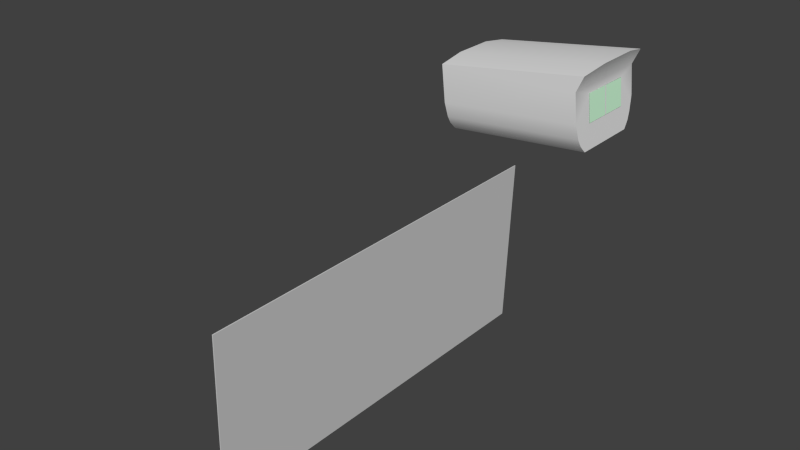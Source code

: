 # Source: mag-compass-float.blend  (saved by Blender 2.79.0; exported with 4.5.12 LTS)
import bpy
from mathutils import Matrix  # noqa: F401  (used for matrix-valued properties, if any)

bpy.ops.wm.read_factory_settings(use_empty=True)
scene = bpy.context.scene
scene.name = 'Scene'

# ---- collections
col_collection_1 = bpy.data.collections.new('Collection 1'); scene.collection.children.link(col_collection_1)

# ---- materials (node trees are filled in below, after node groups)
mat_material = bpy.data.materials.new('Material')
mat_material.alpha_threshold = 0.0
mat_material.use_transparent_shadow = False
mat_material.roughness = 0.5
mat_material_glass = bpy.data.materials.new('Material.Glass')
mat_material_glass.alpha_threshold = 0.0
mat_material_glass.use_transparent_shadow = False
mat_material_glass.diffuse_color = (0.6479, 1.0, 0.7093, 1.0)
mat_material_glass.specular_color = (0.5989, 1.0, 1.0)
mat_material_glass.roughness = 0.5
mat_material_glass.specular_intensity = 1.0
mat_deviation = bpy.data.materials.new('deviation')
mat_deviation.alpha_threshold = 0.0
mat_deviation.use_transparent_shadow = False
mat_deviation.roughness = 0.5
mat_correction_card = bpy.data.materials.new('correction-card')
mat_correction_card.alpha_threshold = 0.0
mat_correction_card.use_transparent_shadow = False
mat_correction_card.diffuse_color = (0.64, 0.64, 0.64, 1.0)
mat_correction_card.specular_color = (0.25, 0.25, 0.25)
mat_correction_card.roughness = 0.5
mat_correction_card.specular_intensity = 1.0

# ---- node groups
ng_auto_smooth = bpy.data.node_groups.new('Auto Smooth', 'GeometryNodeTree')
_s = ng_auto_smooth.interface.new_socket(name='Geometry', in_out='OUTPUT', socket_type='NodeSocketGeometry')
_s = ng_auto_smooth.interface.new_socket(name='Geometry', in_out='INPUT', socket_type='NodeSocketGeometry')
_s = ng_auto_smooth.interface.new_socket(name='Angle', in_out='INPUT', socket_type='NodeSocketFloat')
_s.subtype = 'ANGLE'
_s.min_value = 0.0
_s.max_value = 3.142
ng_auto_smooth.is_modifier = True
_N = ng_auto_smooth.nodes; _L = ng_auto_smooth.links
n0 = _N.new('NodeGroupOutput'); n0.name = 'Group Output'; n0.location = (480, -100)
n1 = _N.new('NodeGroupInput'); n1.name = 'Group Input'; n1.location = (-420, -300)
n2 = _N.new('NodeGroupInput'); n2.name = 'Group Input.001'; n2.location = (-60, -100)
n3 = _N.new('GeometryNodeSetShadeSmooth'); n3.name = 'Set Shade Smooth'; n3.location = (120, -100)
n3.domain = 'EDGE'
n4 = _N.new('GeometryNodeSetShadeSmooth'); n4.name = 'Set Shade Smooth.001'; n4.location = (300, -100)
n5 = _N.new('GeometryNodeInputMeshEdgeAngle'); n5.name = 'Edge Angle'; n5.location = (-420, -220)
n6 = _N.new('GeometryNodeInputEdgeSmooth'); n6.name = 'Is Edge Smooth'; n6.location = (-60, -160)
n7 = _N.new('GeometryNodeInputShadeSmooth'); n7.name = 'Is Face Smooth'; n7.location = (-240, -340)
n8 = _N.new('FunctionNodeBooleanMath'); n8.name = 'Boolean Math'; n8.location = (-60, -220)
n9 = _N.new('FunctionNodeCompare'); n9.name = 'Compare'; n9.location = (-240, -180)
n9.operation = 'LESS_EQUAL'
_L.new(n5.outputs[0], n9.inputs[0])
_L.new(n4.outputs[0], n0.inputs[0])
_L.new(n1.outputs[1], n9.inputs[1])
_L.new(n9.outputs[0], n8.inputs[0])
_L.new(n7.outputs[0], n8.inputs[1])
_L.new(n2.outputs[0], n3.inputs[0])
_L.new(n6.outputs[0], n3.inputs[1])
_L.new(n3.outputs[0], n4.inputs[0])
_L.new(n8.outputs[0], n3.inputs[2])
n0.is_active_output = True

# ---- material node trees

# ---- world
world_world = bpy.data.worlds.new('World'); scene.world = world_world
world_world.color = (0.05088, 0.05088, 0.05088)
world_world.use_sun_shadow = False
world_world.sun_shadow_jitter_overblur = 0.0
world_world.cycles.sampling_method = 'NONE'
world_world.cycles.sample_map_resolution = 256

# ---- meshes
me_casing_mesh_001 = bpy.data.meshes.new('Casing.mesh.001')
me_casing_mesh_001.from_pydata([(-0.3427, 0.0009836, 0.2326), (-0.3441, 0.0009811, 0.2475), (-0.3441, 4.149e-05, 0.2475), (-0.3427, 9.153e-06, 0.2326)], [], [(0, 1, 2, 3)])
me_casing_mesh_001.polygons.foreach_set('use_smooth', [True] * 1)
_uv = me_casing_mesh_001.uv_layers.new(name='UVMap')
_uv.uv.foreach_set('vector', [0.8007, 0.3986, 0.8006, 0.5544, 0.7938, 0.5546, 0.7938, 0.3988])
me_casing_mesh_001.materials.append(mat_material)
me_casing_mesh_001.use_remesh_preserve_volume = False
me_casing_mesh_001.use_remesh_preserve_attributes = False
me_casing_mesh_001.use_mirror_vertex_groups = False
me_casing_mesh_001.update()
me_interior_mesh_000 = bpy.data.meshes.new('Interior.mesh.000')
me_interior_mesh_000.from_pydata([(-0.03826, 0.01891, 0.005029), (-0.03629, 0.01843, -0.0155), (-0.03631, -0.01774, -0.01548), (-0.03824, -0.01762, 0.004658), (0.03637, -0.01801, 0.0139), (0.03837, -0.01812, -0.00832), (0.03839, 0.01798, -0.00834), (0.03635, 0.01845, 0.01428), (0.03598, 0.01039, 0.01851), (0.03598, -0.01099, 0.0184), (-0.03866, 0.01083, 0.009256), (-0.03867, -0.01057, 0.009152), (-0.03761, 0.02159, -0.00167), (0.03704, 0.02114, 0.006462), (-0.03716, -0.0212, -0.006585), (0.03751, -0.02159, 0.0006227), (-0.03718, 0.02161, -0.006189), (0.03751, 0.02117, 0.0008289), (-0.03663, 0.0205, -0.01197), (0.03806, 0.02005, -0.004887), (-0.03662, -0.01984, -0.01226), (0.03806, -0.02023, -0.005082), (-0.036, -0.01044, -0.01866), (0.03868, -0.01084, -0.0115), (-0.03618, -0.01542, -0.01679), (0.0385, -0.01581, -0.009634), (0.03868, 0.01054, -0.0114), (-0.036, 0.01097, -0.01855), (0.03852, 0.01606, -0.009672), (-0.03616, 0.0165, -0.01683), (-0.03798, 0.02061, 0.002159), (0.03665, 0.02016, 0.01085), (0.03617, 0.01517, 0.01639), (-0.03846, 0.01562, 0.007139), (-0.0376, -0.02122, -0.001971), (0.03704, -0.02161, 0.006256), (-0.03798, -0.01988, 0.001917), (0.03665, -0.02027, 0.01065), (0.03615, -0.01499, 0.01642), (-0.03848, -0.01458, 0.007176), (-0.03876, 0.0001263, 0.01015), (0.03589, -0.0003011, 0.0194), (-0.03592, 0.0002687, -0.0194), (0.03876, -0.0001478, -0.01225)], [], [(41, 40, 11, 9), (33, 10, 8, 32), (31, 13, 12, 30), (39, 38, 9, 11), (13, 17, 16, 12), (18, 19, 6, 1), (0, 33, 32, 7), (0, 3, 39, 11, 40, 10, 33), (0, 30, 12, 16, 18, 1, 29, 27, 42, 22, 24, 2, 20, 14, 34, 36, 3), (29, 1, 6, 28), (20, 21, 15, 14), (7, 31, 30, 0), (16, 17, 19, 18), (2, 5, 21, 20), (24, 22, 23, 25), (2, 24, 25, 5), (27, 29, 28, 26), (42, 27, 26, 43), (36, 37, 4, 3), (14, 15, 35, 34), (34, 35, 37, 36), (3, 4, 38, 39), (8, 10, 40, 41), (22, 42, 43, 23)])
me_interior_mesh_000.polygons.foreach_set('use_smooth', [1, 1, 1, 1, 1, 1, 1, 1, 1, 0, 1, 1, 1, 1, 0, 0, 0, 0, 1, 1, 1, 1, 1, 0])
_uv = me_interior_mesh_000.uv_layers.new(name='UVMap')
_uv.uv.foreach_set('vector', [0.7594, 0.2282, 0.7567, 0.168, 0.71, 0.1679, 0.6737, 0.2278, 0.8268, 0.1629, 0.8034, 0.1681, 0.8451, 0.2285, 0.8871, 0.2199, 0.9275, 0.1789, 0.9259, 0.1465, 0.8501, 0.1283, 0.8502, 0.1431, 0.6867, 0.1627, 0.6322, 0.2191, 0.6737, 0.2278, 0.71, 0.1679, 0.9259, 0.1465, 0.9226, 0.08176, 0.8499, 0.09884, 0.8501, 0.1283, 0.8498, 0.06936, 0.9223, 0.04442, 0.9219, 0.007086, 0.8496, 0.03988, 0.8503, 0.1578, 0.8268, 0.1629, 0.8871, 0.2199, 0.9292, 0.2113, 0.8503, 0.1578, 0.6634, 0.1575, 0.6867, 0.1627, 0.71, 0.1679, 0.7567, 0.168, 0.8034, 0.1681, 0.8268, 0.1629, 0.8503, 0.1578, 0.8502, 0.1431, 0.8501, 0.1283, 0.8499, 0.09884, 0.8498, 0.06936, 0.8496, 0.03988, 0.8264, 0.03993, 0.8031, 0.03997, 0.7567, 0.04007, 0.7102, 0.04016, 0.687, 0.0402, 0.6638, 0.04025, 0.6637, 0.06956, 0.6636, 0.09888, 0.6635, 0.1282, 0.6635, 0.1429, 0.6634, 0.1575, 0.8264, 0.03993, 0.8496, 0.03988, 0.9219, 0.007086, 0.8813, 0.007205, 0.6637, 0.06956, 0.5965, 0.04502, 0.5963, 0.082, 0.6636, 0.09888, 0.9292, 0.2113, 0.9275, 0.1789, 0.8502, 0.1431, 0.8503, 0.1578, 0.8499, 0.09884, 0.9226, 0.08176, 0.9223, 0.04442, 0.8498, 0.06936, 0.6638, 0.04025, 0.5967, 0.00804, 0.5965, 0.04502, 0.6637, 0.06956, 0.687, 0.0402, 0.7102, 0.04016, 0.678, 0.007802, 0.6374, 0.007921, 0.6638, 0.04025, 0.687, 0.0402, 0.6374, 0.007921, 0.5967, 0.00804, 0.8031, 0.03997, 0.8264, 0.03993, 0.8813, 0.007205, 0.8406, 0.007325, 0.7567, 0.04007, 0.8031, 0.03997, 0.8406, 0.007325, 0.7593, 0.007563, 0.6635, 0.1429, 0.5921, 0.1782, 0.5907, 0.2103, 0.6634, 0.1575, 0.6636, 0.09888, 0.5963, 0.082, 0.5935, 0.1461, 0.6635, 0.1282, 0.6635, 0.1282, 0.5935, 0.1461, 0.5921, 0.1782, 0.6635, 0.1429, 0.6634, 0.1575, 0.5907, 0.2103, 0.6322, 0.2191, 0.6867, 0.1627, 0.8451, 0.2285, 0.8034, 0.1681, 0.7567, 0.168, 0.7594, 0.2282, 0.7102, 0.04016, 0.7567, 0.04007, 0.7593, 0.007563, 0.678, 0.007802])
me_interior_mesh_000.materials.append(mat_material)
me_interior_mesh_000.use_remesh_preserve_volume = False
me_interior_mesh_000.use_remesh_preserve_attributes = False
me_interior_mesh_000.use_mirror_vertex_groups = False
me_interior_mesh_000.update()
me_ring_mesh_000 = bpy.data.meshes.new('Ring.mesh.000')
me_ring_mesh_000.from_pydata([(-0.377, 0.01233, 0.2468), (-0.3713, 0.01612, 0.2468), (-0.3647, 0.01744, 0.2468), (-0.358, 0.01612, 0.2468), (-0.3523, 0.01233, 0.2468), (-0.3485, 0.006676, 0.2468), (-0.3472, 0.0, 0.2468), (-0.3485, -0.006676, 0.2468), (-0.3523, -0.01233, 0.2468), (-0.358, -0.01612, 0.2468), (-0.3647, -0.01744, 0.2468), (-0.3713, -0.01612, 0.2468), (-0.377, -0.01233, 0.2468), (-0.3808, -0.006676, 0.2468), (-0.3821, 0.0, 0.2468), (-0.3808, 0.006676, 0.2468), (-0.384, 0.0075, 0.2349), (-0.3856, 0.0, 0.2349), (-0.384, -0.0075, 0.2349), (-0.3795, -0.01386, 0.2349), (-0.3727, -0.01811, 0.2349), (-0.3647, -0.0196, 0.2349), (-0.3566, -0.01811, 0.2349), (-0.3498, -0.01386, 0.2349), (-0.3453, -0.0075, 0.2349), (-0.3437, 0.0, 0.2349), (-0.3453, 0.0075, 0.2349), (-0.3498, 0.01386, 0.2349), (-0.3566, 0.01811, 0.2349), (-0.3647, 0.0196, 0.2349), (-0.3727, 0.01811, 0.2349), (-0.3795, 0.01386, 0.2349), (-0.3767, 0.01202, 0.231), (-0.3712, 0.01571, 0.231), (-0.3647, 0.01701, 0.231), (-0.3581, 0.01571, 0.231), (-0.3526, 0.01202, 0.231), (-0.3489, 0.006507, 0.231), (-0.3477, 0.0, 0.231), (-0.3489, -0.006507, 0.231), (-0.3526, -0.01202, 0.231), (-0.3581, -0.01571, 0.231), (-0.3647, -0.01701, 0.231), (-0.3712, -0.01571, 0.231), (-0.3767, -0.01202, 0.231), (-0.3804, -0.006507, 0.231), (-0.3817, 0.0, 0.231), (-0.3804, 0.006507, 0.231)], [], [(31, 0, 1, 30), (2, 29, 30, 1), (3, 28, 29, 2), (4, 27, 28, 3), (5, 26, 27, 4), (6, 25, 26, 5), (7, 24, 25, 6), (8, 23, 24, 7), (9, 22, 23, 8), (10, 21, 22, 9), (11, 20, 21, 10), (12, 19, 20, 11), (13, 18, 19, 12), (14, 17, 18, 13), (15, 16, 17, 14), (0, 31, 16, 15), (31, 32, 47, 16), (16, 47, 46, 17), (17, 46, 45, 18), (18, 45, 44, 19), (19, 44, 43, 20), (20, 43, 42, 21), (21, 42, 41, 22), (22, 41, 40, 23), (23, 40, 39, 24), (24, 39, 38, 25), (25, 38, 37, 26), (26, 37, 36, 27), (27, 36, 35, 28), (28, 35, 34, 29), (29, 34, 33, 30), (30, 33, 32, 31)])
me_ring_mesh_000.polygons.foreach_set('use_smooth', [True] * 32)
_uv = me_ring_mesh_000.uv_layers.new(name='UVMap')
_uv.uv.foreach_set('vector', [0.4961, 0.0625, 0.4961, 0.2578, 0.375, 0.2578, 0.375, 0.0625, 0.25, 0.2578, 0.25, 0.0625, 0.375, 0.0625, 0.375, 0.2578, 0.1289, 0.2578, 0.1289, 0.0625, 0.25, 0.0625, 0.25, 0.2578, 0.003906, 0.2578, 0.003906, 0.0625, 0.1289, 0.0625, 0.1289, 0.2578, 0.375, 1.0, 0.375, 0.8125, 0.4961, 0.8125, 0.4961, 1.0, 0.25, 1.0, 0.25, 0.8125, 0.375, 0.8125, 0.375, 1.0, 0.1289, 1.0, 0.1289, 0.8125, 0.25, 0.8125, 0.25, 1.0, 0.003906, 1.0, 0.003906, 0.8125, 0.1289, 0.8125, 0.1289, 1.0, 0.375, 0.7539, 0.375, 0.5625, 0.4961, 0.5625, 0.4961, 0.7539, 0.25, 0.7539, 0.25, 0.5625, 0.375, 0.5625, 0.375, 0.7539, 0.1289, 0.7539, 0.1289, 0.5625, 0.25, 0.5625, 0.25, 0.7539, 0.003906, 0.7539, 0.003906, 0.5625, 0.1289, 0.5625, 0.1289, 0.7539, 0.375, 0.5039, 0.375, 0.3125, 0.4961, 0.3125, 0.4961, 0.5039, 0.25, 0.5039, 0.25, 0.3125, 0.375, 0.3125, 0.375, 0.5039, 0.1289, 0.5039, 0.1289, 0.3125, 0.25, 0.3125, 0.25, 0.5039, 0.003906, 0.5039, 0.003906, 0.3125, 0.1289, 0.3125, 0.1289, 0.5039, 0.003906, 0.3125, 0.003906, 0.2578, 0.1289, 0.2578, 0.1289, 0.3125, 0.1289, 0.3125, 0.1289, 0.2578, 0.25, 0.2578, 0.25, 0.3125, 0.25, 0.3125, 0.25, 0.2578, 0.375, 0.2578, 0.375, 0.3125, 0.375, 0.3125, 0.375, 0.2578, 0.4961, 0.2578, 0.4961, 0.3125, 0.003906, 0.5625, 0.003906, 0.5039, 0.1289, 0.5039, 0.1289, 0.5625, 0.1289, 0.5625, 0.1289, 0.5039, 0.25, 0.5039, 0.25, 0.5625, 0.25, 0.5625, 0.25, 0.5039, 0.375, 0.5039, 0.375, 0.5625, 0.375, 0.5625, 0.375, 0.5039, 0.4961, 0.5039, 0.4961, 0.5625, 0.003906, 0.8125, 0.003906, 0.7539, 0.1289, 0.7539, 0.1289, 0.8125, 0.1289, 0.8125, 0.1289, 0.7539, 0.25, 0.7539, 0.25, 0.8125, 0.25, 0.8125, 0.25, 0.7539, 0.375, 0.7539, 0.375, 0.8125, 0.375, 0.8125, 0.375, 0.7539, 0.4961, 0.7539, 0.4961, 0.8125, 0.003906, 0.0625, 0.003906, 0.0, 0.1289, 0.0, 0.1289, 0.0625, 0.1289, 0.0625, 0.1289, 0.0, 0.25, 0.0, 0.25, 0.0625, 0.25, 0.0625, 0.25, 0.0, 0.375, 0.0, 0.375, 0.0625, 0.375, 0.0625, 0.375, 0.0, 0.4961, 0.0, 0.4961, 0.0625])
me_ring_mesh_000.materials.append(mat_material)
me_ring_mesh_000.use_remesh_preserve_volume = False
me_ring_mesh_000.use_remesh_preserve_attributes = False
me_ring_mesh_000.use_mirror_vertex_groups = False
me_ring_mesh_000.update()
me_circle_013 = bpy.data.meshes.new('Circle.013')
me_circle_013.from_pydata([(0.06151, 0.2349, 0.1548), (0.06008, 0.2349, 0.1697), (0.06007, 0.2049, 0.1698), (0.0615, 0.2049, 0.1548)], [], [(0, 1, 2, 3)])
me_circle_013.polygons.foreach_set('use_smooth', [True] * 1)
_uv = me_circle_013.uv_layers.new(name='UVMap')
_uv.uv.foreach_set('vector', [0.8693, 0.2512, 0.8693, 0.3042, 0.7629, 0.3043, 0.7629, 0.2512])
me_circle_013.materials.append(mat_material_glass)
me_circle_013.use_remesh_preserve_volume = False
me_circle_013.use_remesh_preserve_attributes = False
me_circle_013.use_mirror_vertex_groups = False
me_circle_013.update()
me_casing_mesh_009 = bpy.data.meshes.new('Casing.mesh.009')
me_casing_mesh_009.from_pydata([(-0.4231, 0.02587, 0.2482), (-0.4196, 0.01881, 0.2118), (-0.4196, -0.01926, 0.2116), (-0.4231, -0.02683, 0.248), (-0.3405, -0.02654, 0.2599), (-0.3414, -0.01895, 0.2191), (-0.3414, 0.01911, 0.2193), (-0.3405, 0.02615, 0.2601), (-0.339, 0.01296, 0.2627), (-0.339, -0.01076, 0.2626), (-0.4233, 0.01105, 0.2506), (-0.4233, -0.01135, 0.2505), (-0.3445, -0.0265, 0.2512), (-0.3445, 0.02619, 0.2515), (-0.4211, -0.02673, 0.2276), (-0.343, -0.02642, 0.2351), (-0.4211, 0.02597, 0.2278), (-0.343, 0.02627, 0.2354), (-0.4203, 0.0238, 0.2198), (-0.3422, 0.0241, 0.2273), (-0.42, 0.02203, 0.2158), (-0.3418, 0.02233, 0.2233), (-0.4203, -0.02489, 0.2196), (-0.3422, -0.02458, 0.2271), (-0.42, -0.02287, 0.2156), (-0.3418, -0.02256, 0.2231), (-0.3427, 0.01559, 0.2326), (-0.3441, 0.01559, 0.2475), (-0.3441, -0.01449, 0.2475), (-0.3427, -0.01449, 0.2326), (-0.3427, -0.02584, 0.2326), (-0.3427, 0.0255, 0.2325), (-0.3427, -0.01893, 0.2326), (-0.3425, 0.01913, 0.2304), (-0.3427, 0.01914, 0.2326), (-0.3414, -0.01895, 0.2191), (-0.3414, 0.01911, 0.2193), (-0.3427, 0.01559, 0.2326), (-0.3427, -0.01449, 0.2326), (-0.3427, -0.01893, 0.2326), (-0.3425, 0.01913, 0.2304), (-0.3414, -0.0145, 0.2191), (-0.3414, 0.01557, 0.2193), (-0.3427, 0.01559, 0.2326), (-0.3425, 0.01913, 0.2304), (-0.3427, 0.01914, 0.2326)], [], [(4, 12, 9), (7, 8, 13), (8, 10, 11, 9), (8, 9, 12, 13), (0, 10, 8, 7), (0, 7, 13), (3, 4, 9, 11), (3, 12, 4), (20, 21, 6, 1), (14, 15, 12, 3), (0, 3, 11, 10), (0, 16, 18, 20, 1, 2, 24, 22, 14, 3), (12, 28, 27, 26, 34, 31, 17, 13), (22, 23, 30, 15, 14), (0, 13, 17, 16), (16, 17, 31, 19, 18), (18, 19, 21, 20), (24, 25, 23, 22), (2, 5, 25, 24), (5, 32, 30, 23, 25), (30, 32, 29, 28, 12, 15), (31, 34, 33, 19), (33, 6, 21, 19), (39, 35, 41, 38), (37, 42, 36, 40), (44, 45, 43)])
me_casing_mesh_009.polygons.foreach_set('use_smooth', [True] * 26)
_uv = me_casing_mesh_009.uv_layers.new(name='UVMap')
_uv.uv.foreach_set('vector', [0.6007, 0.6939, 0.6007, 0.597, 0.7202, 0.7229, 0.9991, 0.6939, 0.8995, 0.7229, 0.999, 0.597, 0.6606, 0.9849, 0.9951, 0.9715, 0.9944, 0.9696, 0.6599, 0.9828, 0.8995, 0.7229, 0.7202, 0.7229, 0.6007, 0.597, 0.999, 0.597, 0.9956, 0.9631, 0.9951, 0.9715, 0.6606, 0.9849, 0.668, 0.9764, 0.9956, 0.9631, 0.668, 0.9764, 0.6872, 0.9442, 0.994, 0.9585, 0.6665, 0.9718, 0.6599, 0.9828, 0.9944, 0.9696, 0.994, 0.9585, 0.6856, 0.9395, 0.6665, 0.9718, 0.9964, 0.835, 0.6879, 0.8328, 0.6879, 0.8167, 0.9964, 0.8189, 0.9946, 0.8781, 0.6861, 0.8761, 0.6856, 0.9395, 0.994, 0.9585, 0.5096, 0.9357, 0.6811, 0.9362, 0.6307, 0.9444, 0.5578, 0.9442, 0.5101, 0.9338, 0.51, 0.8651, 0.5171, 0.838, 0.5229, 0.8245, 0.5334, 0.811, 0.6574, 0.8108, 0.6691, 0.8243, 0.6756, 0.8378, 0.6815, 0.8648, 0.6816, 0.9336, 0.6007, 0.5969, 0.6914, 0.5567, 0.9187, 0.555, 0.9182, 0.3961, 0.945, 0.3957, 0.9931, 0.3951, 0.999, 0.4255, 0.999, 0.5969, 0.9949, 0.8466, 0.6864, 0.8446, 0.6862, 0.8662, 0.6861, 0.8761, 0.9946, 0.8781, 0.9956, 0.9631, 0.6872, 0.9442, 0.6877, 0.8808, 0.9962, 0.8828, 0.9962, 0.8828, 0.6877, 0.8808, 0.6877, 0.8695, 0.6878, 0.8489, 0.9963, 0.851, 0.9963, 0.851, 0.6878, 0.8489, 0.6879, 0.8328, 0.9964, 0.835, 0.9951, 0.831, 0.6866, 0.8289, 0.6864, 0.8446, 0.9949, 0.8466, 0.9953, 0.8155, 0.6868, 0.8133, 0.6866, 0.8289, 0.9951, 0.831, 0.6566, 0.254, 0.6573, 0.3979, 0.605, 0.3985, 0.6143, 0.3397, 0.6294, 0.2969, 0.605, 0.3985, 0.6573, 0.3979, 0.6908, 0.3975, 0.6914, 0.5567, 0.6007, 0.5969, 0.6007, 0.4254, 0.9931, 0.3951, 0.945, 0.3957, 0.9449, 0.3726, 0.9823, 0.3397, 0.9449, 0.3726, 0.9443, 0.254, 0.9688, 0.2969, 0.9823, 0.3397, 0.657, 0.3978, 0.6563, 0.2568, 0.6893, 0.2569, 0.6899, 0.3974, 0.9176, 0.396, 0.917, 0.2569, 0.9433, 0.2569, 0.9438, 0.373, 0.9438, 0.373, 0.9439, 0.3957, 0.9176, 0.396])
me_casing_mesh_009.materials.append(mat_material)
me_casing_mesh_009.use_remesh_preserve_volume = False
me_casing_mesh_009.use_remesh_preserve_attributes = False
me_casing_mesh_009.use_mirror_vertex_groups = False
me_casing_mesh_009.update()
me_casing_mesh_008 = bpy.data.meshes.new('Casing.mesh.008')
me_casing_mesh_008.from_pydata([(-0.3427, 0.01559, 0.2326), (-0.3427, -0.01449, 0.2326), (-0.3414, -0.0145, 0.2191), (-0.3414, 0.01557, 0.2193)], [], [(1, 2, 3, 0)])
me_casing_mesh_008.polygons.foreach_set('use_smooth', [True] * 1)
_uv = me_casing_mesh_008.uv_layers.new(name='UVMap')
_uv.uv.foreach_set('vector', [0.03756, 0.8381, 0.03496, 0.2061, 0.99, 0.2112, 0.9928, 0.8368])
me_casing_mesh_008.materials.append(mat_deviation)
me_casing_mesh_008.use_remesh_preserve_volume = False
me_casing_mesh_008.use_remesh_preserve_attributes = False
me_casing_mesh_008.use_mirror_vertex_groups = False
me_casing_mesh_008.update()
me_controllock_009 = bpy.data.meshes.new('ControlLock.009')
me_controllock_009.from_pydata([(-0.3144, 0.2511, 0.07097), (-0.3177, 0.2474, 0.2498), (-0.314, 0.2511, 0.07097), (-0.3172, 0.2474, 0.2498), (-0.3189, 0.1701, 0.06914), (-0.3221, 0.1665, 0.2479), (-0.3184, 0.1701, 0.06914), (-0.3217, 0.1664, 0.2479)], [], [(0, 1, 3, 2), (2, 3, 7, 6), (6, 7, 5, 4), (4, 5, 1, 0), (2, 6, 4, 0), (7, 3, 1, 5)])
_uv = me_controllock_009.uv_layers.new(name='UVMap')
_uv.uv.foreach_set('vector', [1.0, 0.9022, -0.003133, 0.8968, -0.002854, 0.8964, 1.0, 0.9018, 1.0, 0.9018, -0.002854, 0.8964, -0.003283, 0.104, 1.002, 0.1028, 1.002, 0.1028, -0.003283, 0.104, -0.003565, 0.1044, 1.002, 0.1032, 1.002, 0.1032, -0.003565, 0.1044, -0.003133, 0.8968, 1.0, 0.9022, 1.0, 0.9018, 1.002, 0.1028, 1.002, 0.1032, 1.0, 0.9022, -0.003283, 0.104, -0.002854, 0.8964, -0.003133, 0.8968, -0.003565, 0.1044])
me_controllock_009.materials.append(mat_correction_card)
me_controllock_009.use_remesh_preserve_volume = False
me_controllock_009.use_remesh_preserve_attributes = False
me_controllock_009.use_mirror_vertex_groups = False
me_controllock_009.update()

# ---- objects
ob_needle = bpy.data.objects.new('Needle', me_casing_mesh_001)
ob_interior = bpy.data.objects.new('Interior', me_interior_mesh_000)
ob_ring = bpy.data.objects.new('Ring', me_ring_mesh_000)
ob_glass = bpy.data.objects.new('Glass', me_circle_013)
ob_casing = bpy.data.objects.new('Casing', me_casing_mesh_009)
ob_deviation = bpy.data.objects.new('Deviation', me_casing_mesh_008)
ob_deviation_card = bpy.data.objects.new('Deviation-Card', me_controllock_009)

# ---- transforms, parenting, visibility, modifiers, constraints
ob_needle.location = (0.03412, -0.002046, 0.02362)
ob_needle.show_transparent = True
ob_needle.lineart.crease_threshold = 0.0
_m = ob_needle.modifiers.new('Auto Smooth', 'NODES')
_m.node_group = ng_auto_smooth
_gi = [s.identifier for s in ng_auto_smooth.interface.items_tree if s.item_type == 'SOCKET' and s.in_out == 'INPUT']
_m[_gi[1]] = 1.065  # Angle
ob_interior.location = (-0.3485, -0.002393, 0.2622)
ob_interior.show_transparent = True
ob_interior.lineart.crease_threshold = 0.0
_m = ob_interior.modifiers.new('Auto Smooth', 'NODES')
_m.node_group = ng_auto_smooth
_gi = [s.identifier for s in ng_auto_smooth.interface.items_tree if s.item_type == 'SOCKET' and s.in_out == 'INPUT']
_m[_gi[1]] = 1.065  # Angle
ob_ring.location = (0.03414, -0.002124, 0.02363)
ob_ring.show_transparent = True
ob_ring.lineart.crease_threshold = 0.0
_m = ob_ring.modifiers.new('Auto Smooth', 'NODES')
_m.node_group = ng_auto_smooth
_gi = [s.identifier for s in ng_auto_smooth.interface.items_tree if s.item_type == 'SOCKET' and s.in_out == 'INPUT']
_m[_gi[1]] = 1.065  # Angle
ob_glass.location = (-0.3701, -0.2215, 0.1014)
ob_glass.show_transparent = True
ob_glass.lineart.crease_threshold = 0.0
_m = ob_glass.modifiers.new('Auto Smooth', 'NODES')
_m.node_group = ng_auto_smooth
_gi = [s.identifier for s in ng_auto_smooth.interface.items_tree if s.item_type == 'SOCKET' and s.in_out == 'INPUT']
_m[_gi[1]] = 3.142  # Angle
ob_casing.location = (0.03391, -0.00196, 0.02357)
ob_casing.show_transparent = True
ob_casing.lineart.crease_threshold = 0.0
_m = ob_casing.modifiers.new('Auto Smooth', 'NODES')
_m.node_group = ng_auto_smooth
_gi = [s.identifier for s in ng_auto_smooth.interface.items_tree if s.item_type == 'SOCKET' and s.in_out == 'INPUT']
_m[_gi[1]] = 1.065  # Angle
ob_deviation.location = (0.03391, -0.00196, 0.02357)
ob_deviation.show_transparent = True
ob_deviation.lineart.crease_threshold = 0.0
_m = ob_deviation.modifiers.new('Auto Smooth', 'NODES')
_m.node_group = ng_auto_smooth
_gi = [s.identifier for s in ng_auto_smooth.interface.items_tree if s.item_type == 'SOCKET' and s.in_out == 'INPUT']
_m[_gi[1]] = 1.065  # Angle
ob_deviation_card.location = (0.0, 0.0, 0.0)
ob_deviation_card.rotation_euler = (1.571, -0.0, 0.0)
ob_deviation_card.show_transparent = True
ob_deviation_card.lineart.crease_threshold = 0.0
_m = ob_deviation_card.modifiers.new('Auto Smooth', 'NODES')
_m.node_group = ng_auto_smooth
_gi = [s.identifier for s in ng_auto_smooth.interface.items_tree if s.item_type == 'SOCKET' and s.in_out == 'INPUT']
_m[_gi[1]] = 0.5236  # Angle

# ---- collection membership
col_collection_1.objects.link(ob_needle)
col_collection_1.objects.link(ob_interior)
col_collection_1.objects.link(ob_ring)
col_collection_1.objects.link(ob_glass)
col_collection_1.objects.link(ob_casing)
col_collection_1.objects.link(ob_deviation)
col_collection_1.objects.link(ob_deviation_card)

# ---- scene / render settings (as saved in the file)
scene.frame_start = 1; scene.frame_end = 250; scene.frame_set(0)
scene.render.engine = 'BLENDER_EEVEE_NEXT'
scene.render.resolution_percentage = 50
scene.render.dither_intensity = 0.0
scene.cycles.use_denoising = False
scene.cycles.samples = 10
scene.cycles.sampling_pattern = 'TABULATED_SOBOL'
scene.cycles.light_sampling_threshold = 0.0
scene.cycles.use_adaptive_sampling = False
scene.cycles.use_light_tree = False
scene.cycles.blur_glossy = 0.0
scene.cycles.pixel_filter_type = 'GAUSSIAN'
scene.cycles.sample_clamp_indirect = 0.0
scene.view_settings.view_transform = 'Standard'
bpy.context.view_layer.update()

# ---- added for rendering (the .blend has no active camera and no usable light): camera, sun
cam_auto = bpy.data.cameras.new('AutoCamera')
cam_auto.lens = 50.0
cam_auto.sensor_width = 36.0
cam_auto.clip_end = 1000.0
ob_auto_camera = bpy.data.objects.new('AutoCamera', cam_auto)
scene.collection.objects.link(ob_auto_camera)
ob_auto_camera.location = (-0.0596825, -0.457778, 0.456383)
ob_auto_camera.rotation_euler = (1.09748, -7.21219e-08, 0.694738)
scene.camera = ob_auto_camera
light_auto_sun = bpy.data.lights.new('AutoSun', 'SUN')
light_auto_sun.energy = 3.0
light_auto_sun.angle = 0.0523599
ob_auto_sun = bpy.data.objects.new('AutoSun', light_auto_sun)
scene.collection.objects.link(ob_auto_sun)
ob_auto_sun.rotation_euler = (0.872665, 0.174533, 0.523599)
bpy.context.view_layer.update()
